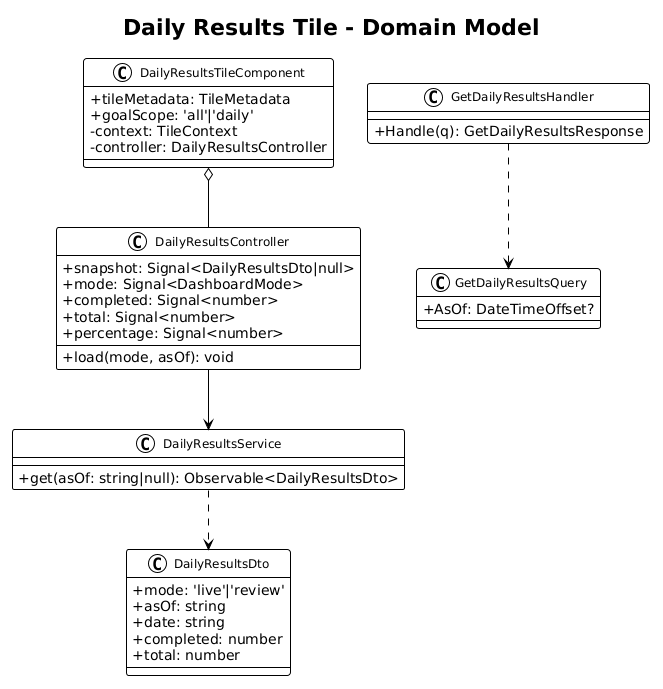

The diagram above was rendered by PlantUML. Its source (embedded in the PNG):
@startuml
!theme plain
skinparam classAttributeIconSize 0
skinparam classFontSize 12

title Daily Results Tile - Domain Model

class DailyResultsTileComponent {
  +tileMetadata: TileMetadata
  +goalScope: 'all'|'daily'
  -context: TileContext
  -controller: DailyResultsController
}

class DailyResultsController {
  +snapshot: Signal<DailyResultsDto|null>
  +mode: Signal<DashboardMode>
  +completed: Signal<number>
  +total: Signal<number>
  +percentage: Signal<number>
  +load(mode, asOf): void
}

class DailyResultsService {
  +get(asOf: string|null): Observable<DailyResultsDto>
}

class DailyResultsDto {
  +mode: 'live'|'review'
  +asOf: string
  +date: string
  +completed: number
  +total: number
}

class GetDailyResultsQuery {
  +AsOf: DateTimeOffset?
}

class GetDailyResultsHandler {
  +Handle(q): GetDailyResultsResponse
}

DailyResultsTileComponent o-- DailyResultsController
DailyResultsController --> DailyResultsService
DailyResultsService ..> DailyResultsDto
GetDailyResultsHandler ..> GetDailyResultsQuery
@enduml